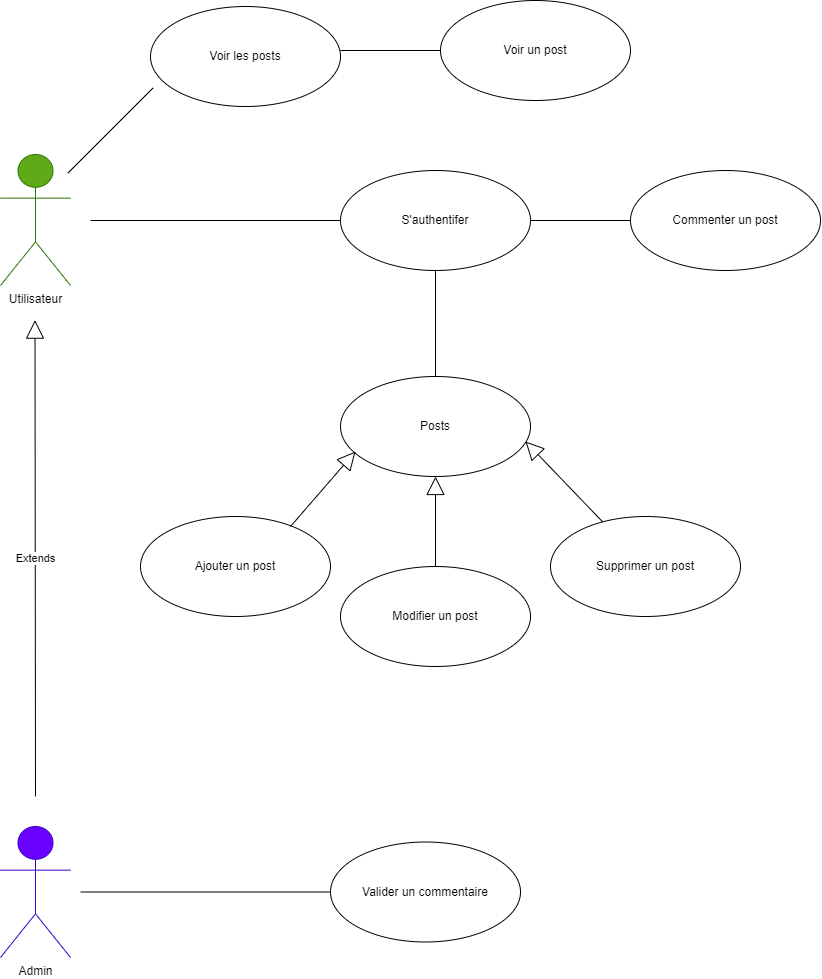

The diagram above was exported from draw.io. Its source (the exported page's mxGraphModel, read from the mxfile embedded in the PNG):
<mxGraphModel dx="1418" dy="820" grid="1" gridSize="10" guides="1" tooltips="1" connect="1" arrows="1" fold="1" page="1" pageScale="1" pageWidth="1169" pageHeight="827" math="0" shadow="0">
  <root>
    <mxCell id="0" />
    <mxCell id="1" parent="0" />
    <mxCell id="YqOTPGj322-PUAjuAApJ-1" value="&lt;font color=&quot;#000000&quot;&gt;Utilisateur&lt;/font&gt;" style="shape=umlActor;verticalLabelPosition=bottom;verticalAlign=top;html=1;fillColor=#60a917;fontColor=#ffffff;strokeColor=#2D7600;" parent="1" vertex="1">
      <mxGeometry x="40" y="348" width="70" height="131" as="geometry" />
    </mxCell>
    <mxCell id="YqOTPGj322-PUAjuAApJ-3" value="" style="line;strokeWidth=1;fillColor=none;align=left;verticalAlign=middle;spacingTop=-1;spacingLeft=3;spacingRight=3;rotatable=0;labelPosition=right;points=[];portConstraint=eastwest;strokeColor=inherit;" parent="1" vertex="1">
      <mxGeometry x="130" y="410" width="250" height="8" as="geometry" />
    </mxCell>
    <mxCell id="YqOTPGj322-PUAjuAApJ-4" value="Voir les posts" style="ellipse;whiteSpace=wrap;html=1;" parent="1" vertex="1">
      <mxGeometry x="190" y="200" width="190" height="100" as="geometry" />
    </mxCell>
    <mxCell id="YqOTPGj322-PUAjuAApJ-5" value="Voir un post" style="ellipse;whiteSpace=wrap;html=1;" parent="1" vertex="1">
      <mxGeometry x="480" y="194" width="190" height="100" as="geometry" />
    </mxCell>
    <mxCell id="YqOTPGj322-PUAjuAApJ-6" value="" style="line;strokeWidth=1;fillColor=none;align=left;verticalAlign=middle;spacingTop=-1;spacingLeft=3;spacingRight=3;rotatable=0;labelPosition=right;points=[];portConstraint=eastwest;strokeColor=inherit;" parent="1" vertex="1">
      <mxGeometry x="380" y="240" width="100" height="8" as="geometry" />
    </mxCell>
    <mxCell id="YqOTPGj322-PUAjuAApJ-7" value="S'authentifer" style="ellipse;whiteSpace=wrap;html=1;" parent="1" vertex="1">
      <mxGeometry x="380" y="364" width="190" height="100" as="geometry" />
    </mxCell>
    <mxCell id="YqOTPGj322-PUAjuAApJ-8" value="" style="line;strokeWidth=1;fillColor=none;align=left;verticalAlign=middle;spacingTop=-1;spacingLeft=3;spacingRight=3;rotatable=1;labelPosition=right;points=[];portConstraint=eastwest;strokeColor=inherit;movable=1;resizable=1;deletable=1;editable=1;locked=0;connectable=1;rotation=-45;" parent="1" vertex="1">
      <mxGeometry x="90" y="320" width="120" height="8" as="geometry" />
    </mxCell>
    <mxCell id="YqOTPGj322-PUAjuAApJ-9" value="" style="line;strokeWidth=1;fillColor=none;align=left;verticalAlign=middle;spacingTop=-1;spacingLeft=3;spacingRight=3;rotatable=1;labelPosition=right;points=[];portConstraint=eastwest;strokeColor=inherit;movable=1;resizable=1;deletable=1;editable=1;locked=0;connectable=1;rotation=-90;" parent="1" vertex="1">
      <mxGeometry x="420.63" y="513.63" width="108.75" height="8" as="geometry" />
    </mxCell>
    <mxCell id="YqOTPGj322-PUAjuAApJ-10" value="Posts" style="ellipse;whiteSpace=wrap;html=1;" parent="1" vertex="1">
      <mxGeometry x="380.01" y="570" width="190" height="100" as="geometry" />
    </mxCell>
    <mxCell id="YqOTPGj322-PUAjuAApJ-15" value="Modifier un post" style="ellipse;whiteSpace=wrap;html=1;" parent="1" vertex="1">
      <mxGeometry x="380.01" y="760" width="190" height="100" as="geometry" />
    </mxCell>
    <mxCell id="YqOTPGj322-PUAjuAApJ-16" value="Supprimer un post" style="ellipse;whiteSpace=wrap;html=1;" parent="1" vertex="1">
      <mxGeometry x="590" y="710" width="190" height="100" as="geometry" />
    </mxCell>
    <mxCell id="YqOTPGj322-PUAjuAApJ-17" value="Ajouter un post" style="ellipse;whiteSpace=wrap;html=1;" parent="1" vertex="1">
      <mxGeometry x="180" y="710" width="190" height="100" as="geometry" />
    </mxCell>
    <mxCell id="YqOTPGj322-PUAjuAApJ-19" value="" style="endArrow=block;endSize=16;endFill=0;html=1;rounded=0;entryX=0.079;entryY=0.75;entryDx=0;entryDy=0;entryPerimeter=0;" parent="1" target="YqOTPGj322-PUAjuAApJ-10" edge="1">
      <mxGeometry y="60" width="160" relative="1" as="geometry">
        <mxPoint x="330" y="720" as="sourcePoint" />
        <mxPoint x="410" y="620" as="targetPoint" />
        <mxPoint as="offset" />
      </mxGeometry>
    </mxCell>
    <mxCell id="YqOTPGj322-PUAjuAApJ-20" value="" style="endArrow=block;endSize=16;endFill=0;html=1;rounded=0;entryX=0.5;entryY=1;entryDx=0;entryDy=0;exitX=0.5;exitY=0;exitDx=0;exitDy=0;" parent="1" source="YqOTPGj322-PUAjuAApJ-15" target="YqOTPGj322-PUAjuAApJ-10" edge="1">
      <mxGeometry y="60" width="160" relative="1" as="geometry">
        <mxPoint x="470" y="755" as="sourcePoint" />
        <mxPoint x="535" y="680" as="targetPoint" />
        <mxPoint as="offset" />
      </mxGeometry>
    </mxCell>
    <mxCell id="YqOTPGj322-PUAjuAApJ-21" value="" style="endArrow=block;endSize=16;endFill=0;html=1;rounded=0;entryX=0.079;entryY=0.75;entryDx=0;entryDy=0;entryPerimeter=0;" parent="1" source="YqOTPGj322-PUAjuAApJ-16" edge="1">
      <mxGeometry y="60" width="160" relative="1" as="geometry">
        <mxPoint x="500" y="710" as="sourcePoint" />
        <mxPoint x="565" y="635" as="targetPoint" />
        <mxPoint as="offset" />
      </mxGeometry>
    </mxCell>
    <mxCell id="YqOTPGj322-PUAjuAApJ-22" value="Commenter un post" style="ellipse;whiteSpace=wrap;html=1;" parent="1" vertex="1">
      <mxGeometry x="670.01" y="364" width="190" height="100" as="geometry" />
    </mxCell>
    <mxCell id="YqOTPGj322-PUAjuAApJ-23" value="" style="line;strokeWidth=1;fillColor=none;align=left;verticalAlign=middle;spacingTop=-1;spacingLeft=3;spacingRight=3;rotatable=0;labelPosition=right;points=[];portConstraint=eastwest;strokeColor=inherit;" parent="1" vertex="1">
      <mxGeometry x="570.01" y="410" width="100" height="8" as="geometry" />
    </mxCell>
    <mxCell id="YqOTPGj322-PUAjuAApJ-24" value="Extends" style="endArrow=block;endSize=16;endFill=0;html=1;rounded=0;" parent="1" edge="1">
      <mxGeometry width="160" relative="1" as="geometry">
        <mxPoint x="75" y="990" as="sourcePoint" />
        <mxPoint x="74.5" y="513.63" as="targetPoint" />
      </mxGeometry>
    </mxCell>
    <mxCell id="YqOTPGj322-PUAjuAApJ-25" value="&lt;font color=&quot;#000000&quot;&gt;Admin&lt;/font&gt;" style="shape=umlActor;verticalLabelPosition=bottom;verticalAlign=top;html=1;fillColor=#6a00ff;fontColor=#ffffff;strokeColor=#3700CC;" parent="1" vertex="1">
      <mxGeometry x="40" y="1020" width="70" height="131" as="geometry" />
    </mxCell>
    <mxCell id="YqOTPGj322-PUAjuAApJ-28" value="" style="line;strokeWidth=1;fillColor=none;align=left;verticalAlign=middle;spacingTop=-1;spacingLeft=3;spacingRight=3;rotatable=0;labelPosition=right;points=[];portConstraint=eastwest;strokeColor=inherit;" parent="1" vertex="1">
      <mxGeometry x="120" y="1081.5" width="250" height="8" as="geometry" />
    </mxCell>
    <mxCell id="YqOTPGj322-PUAjuAApJ-29" value="Valider un commentaire" style="ellipse;whiteSpace=wrap;html=1;" parent="1" vertex="1">
      <mxGeometry x="370" y="1035.5" width="190" height="100" as="geometry" />
    </mxCell>
  </root>
</mxGraphModel>